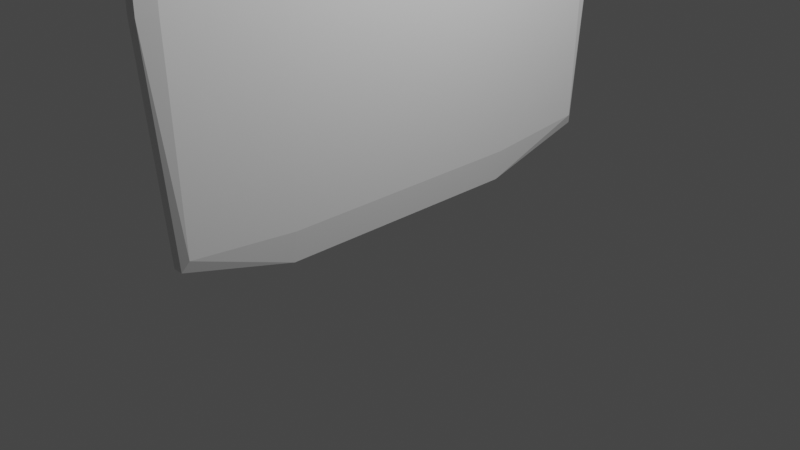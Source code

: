# Source: clipboard2.blend  (saved by Blender 3.1.7; exported with 4.5.12 LTS)
import bpy
from mathutils import Matrix  # noqa: F401  (used for matrix-valued properties, if any)

bpy.ops.wm.read_factory_settings(use_empty=True)
scene = bpy.context.scene
scene.name = 'Scene'

# ---- collections
col_collection = bpy.data.collections.new('Collection'); scene.collection.children.link(col_collection)

# ---- materials (node trees are filled in below, after node groups)
mat_material = bpy.data.materials.new('Material')
mat_material.alpha_threshold = 0.0
mat_material.use_transparent_shadow = False
mat_material.line_color = (0.0, 0.0, 0.0, 1.0)

# ---- material node trees
mat_material.use_nodes = True; mat_material.node_tree.nodes.clear()
_N = mat_material.node_tree.nodes; _L = mat_material.node_tree.links
n0 = _N.new('ShaderNodeOutputMaterial'); n0.name = 'Material Output'; n0.location = (300, 300)
n1 = _N.new('ShaderNodeBsdfPrincipled'); n1.name = 'Principled BSDF'; n1.location = (10, 300)
n1.distribution = 'GGX'
n1.subsurface_method = 'RANDOM_WALK_SKIN'
n1.inputs[2].default_value = 0.4
n1.inputs[3].default_value = 1.45
n1.inputs[27].default_value = (0.0, 0.0, 0.0, 1.0)
n1.inputs[28].default_value = 1.0
_L.new(n1.outputs[0], n0.inputs[0])
n0.is_active_output = True

# ---- world
world_world = bpy.data.worlds.new('World'); scene.world = world_world
world_world.use_nodes = True; world_world.node_tree.nodes.clear()
_N = world_world.node_tree.nodes; _L = world_world.node_tree.links
n0 = _N.new('ShaderNodeOutputWorld'); n0.name = 'World Output'; n0.location = (300, 300)
n1 = _N.new('ShaderNodeBackground'); n1.name = 'Background'; n1.location = (10, 300)
n1.inputs[0].default_value = (0.05088, 0.05088, 0.05088, 1.0)
_L.new(n1.outputs[0], n0.inputs[0])
n0.is_active_output = True
world_world.color = (0.05088, 0.05088, 0.05088)
world_world.use_sun_shadow = False
world_world.sun_shadow_jitter_overblur = 0.0

# ---- cameras
cam_camera = bpy.data.cameras.new('Camera')
cam_camera.clip_end = 100.0
cam_camera.ortho_scale = 7.314

# ---- lights
light_light = bpy.data.lights.new('Light', 'POINT')
light_light.transmission_factor = 0.0
light_light.energy = 1000.0
light_light.shadow_soft_size = 0.1
light_light.shadow_maximum_resolution = 0.006
light_light.use_absolute_resolution = True

# ---- meshes
me_cube = bpy.data.meshes.new('Cube')
me_cube.from_pydata([(-0.1005, 2.534, 9.964), (-0.1005, 2.534, 0.4861), (0.1005, 2.534, 9.964), (0.1005, 2.534, 0.4861), (0.1029, 0.0, 0.3727), (0.0, 2.595, 0.3727), (-0.1029, 2.595, 5.225), (0.1029, 2.595, 5.225), (-0.1029, 0.0, 10.08), (0.1029, 0.0, 10.08), (0.0, 2.595, 10.08), (-0.1029, 0.0, 0.3727), (0.0, 2.777, 5.225), (-0.1102, 0.0, 5.225), (0.0, 0.0, 0.03259), (0.1102, 0.0, 5.225), (0.05508, 2.595, 0.3727), (-0.1029, 2.595, 2.629), (0.1029, 2.595, 2.629), (0.1029, 1.388, 10.08), (-0.05508, 2.595, 10.08), (-0.1029, 1.388, 0.3727), (0.1029, 1.388, 0.3727), (-0.05508, 2.595, 0.3727), (-0.1029, 2.595, 7.821), (0.1029, 2.595, 7.821), (-0.1029, 1.388, 10.08), (0.05508, 2.595, 10.08), (-0.05508, 2.777, 5.225), (0.05508, 2.777, 5.225), (0.0, 2.777, 2.629), (0.0, 2.777, 7.821), (-0.1102, 1.388, 5.225), (-0.1102, 0.0, 2.629), (-0.1102, 0.0, 7.821), (0.0, 1.388, 0.03259), (0.05508, 0.0, 0.03259), (-0.05508, 0.0, 0.03259), (0.1102, 1.388, 5.225), (0.1102, 0.0, 2.629), (0.1102, 0.0, 7.821), (0.0, 1.388, 10.42), (-0.05508, 0.0, 10.42), (0.05508, 0.0, 10.42), (0.05508, 1.388, 10.42), (-0.05508, 1.388, 10.42), (0.1102, 1.388, 2.629), (-0.05508, 1.388, 0.03259), (0.05508, 1.388, 0.03259), (-0.1102, 1.388, 7.821), (-0.1102, 1.388, 2.629), (0.05508, 2.777, 7.821), (0.05508, 2.777, 2.629), (-0.05508, 2.777, 2.629), (-0.05508, 2.777, 7.821), (0.1102, 1.388, 7.821), (0.05508, 0.6942, 10.42), (0.02754, 1.388, 10.42), (-0.05508, 0.6942, 10.42), (-0.02754, 1.388, 10.42), (0.05508, 0.3471, 10.42), (0.01377, 1.388, 10.42), (-0.05508, 0.3471, 10.42), (-0.04131, 1.388, 10.42), (0.0, 1.041, 10.42), (0.05508, 1.041, 10.42), (0.04131, 1.388, 10.42), (-0.05508, 1.041, 10.42), (-0.01377, 1.388, 10.42), (0.02754, 1.041, 10.42), (-0.02754, 1.041, 10.42), (-0.01377, 1.041, 10.42), (-0.04131, 1.041, 10.42), (0.04131, 1.041, 10.42), (0.01377, 1.041, 10.42), (0.0, 0.3471, 10.62), (0.0, 0.0, 10.62), (0.01377, 0.0, 10.62), (-0.04131, 0.0, 10.62), (-0.05508, 0.0, 10.62), (0.05508, 0.3471, 10.62), (0.05508, 0.0, 10.62), (-0.05508, 0.3471, 10.62), (0.0, 1.041, 10.62), (0.0, 0.6942, 10.62), (0.04131, 0.0, 10.62), (0.02754, 0.0, 10.62), (-0.01377, 0.0, 10.62), (-0.02754, 0.0, 10.62), (0.05508, 1.041, 10.62), (0.05508, 0.6942, 10.62), (-0.05508, 1.041, 10.62), (-0.05508, 0.6942, 10.62), (0.02754, 0.3471, 10.62), (0.02754, 1.041, 10.62), (0.02754, 0.6942, 10.62), (0.01377, 0.6942, 10.62), (0.04131, 0.6942, 10.62), (-0.02754, 0.3471, 10.62), (-0.02754, 1.041, 10.62), (-0.02754, 0.6942, 10.62), (-0.04131, 0.6942, 10.62), (-0.01377, 0.6942, 10.62), (-0.01377, 1.041, 10.62), (-0.04131, 1.041, 10.62), (-0.04131, 0.3471, 10.62), (0.04131, 1.041, 10.62), (0.01377, 1.041, 10.62), (0.01377, 0.3471, 10.62), (0.04131, 0.3471, 10.62), (-0.01377, 0.3471, 10.62), (-0.2611, 0.3471, 10.42), (-0.2611, 0.0, 10.42), (-0.2611, 1.041, 10.42), (-0.2611, 0.6942, 10.42), (-0.2611, 0.6942, 10.62), (-0.2611, 1.041, 10.62), (-0.2611, 0.0, 10.62), (-0.2611, 0.3471, 10.62), (-0.05508, 0.3471, 10.08), (-0.05508, 0.0, 10.08), (-0.05508, 1.041, 10.08), (-0.05508, 0.6942, 10.08), (-0.2611, 0.3471, 10.08), (-0.2611, 0.0, 10.08), (-0.2611, 1.041, 10.08), (-0.2611, 0.6942, 10.08), (-0.01377, 1.359, 10.42), (-0.02754, 1.359, 10.42), (0.0, 1.359, 10.42), (-0.04131, 1.359, 10.42), (-0.05508, 1.359, 10.42), (0.04131, 1.359, 10.42), (0.02754, 1.359, 10.42), (0.05508, 1.359, 10.42), (0.01377, 1.359, 10.42), (-0.04131, 1.359, 10.62), (-0.05508, 1.359, 10.62), (0.01377, 1.359, 10.62), (0.0, 1.359, 10.62), (-0.02754, 1.359, 10.62), (-0.01377, 1.359, 10.62), (0.05508, 1.359, 10.62), (0.02754, 1.359, 10.62), (0.04131, 1.359, 10.62), (-0.2611, 1.359, 10.42), (-0.2611, 1.359, 10.62), (-0.05508, 1.359, 10.08), (-0.2611, 1.359, 10.08), (-0.01377, 1.392, 10.42), (-0.02754, 1.392, 10.42), (0.0, 1.392, 10.42), (-0.04131, 1.392, 10.42), (-0.05508, 1.392, 10.42), (0.04131, 1.392, 10.42), (0.02754, 1.392, 10.42), (0.05508, 1.392, 10.42), (0.01377, 1.392, 10.42), (-0.04131, 1.392, 10.62), (-0.05508, 1.392, 10.62), (0.01377, 1.392, 10.62), (0.0, 1.392, 10.62), (-0.02754, 1.392, 10.62), (-0.01377, 1.392, 10.62), (0.05508, 1.392, 10.62), (0.02754, 1.392, 10.62), (0.04131, 1.392, 10.62), (-0.2611, 1.392, 10.42), (-0.2611, 1.392, 10.62), (-0.05508, 1.392, 10.08), (-0.2611, 1.392, 10.08)], [], [(55, 19, 2, 25), (54, 20, 0, 24), (53, 28, 6, 17), (52, 29, 12, 30), (51, 27, 10, 31), (50, 32, 13, 33), (49, 26, 8, 34), (48, 35, 14, 36), (47, 21, 11, 37), (46, 38, 7, 18), (44, 19, 9, 43, 60, 56, 65), (10, 27, 44, 66, 57, 61, 41), (27, 2, 19, 44), (26, 45, 67, 58, 62, 42, 8), (0, 20, 45, 26), (20, 10, 41, 68, 59, 63, 45), (22, 46, 18, 3), (4, 39, 46, 22), (39, 15, 38, 46), (35, 47, 37, 14), (5, 23, 47, 35), (23, 1, 21, 47), (22, 48, 36, 4), (3, 16, 48, 22), (16, 5, 35, 48), (32, 49, 34, 13), (6, 24, 49, 32), (24, 0, 26, 49), (21, 50, 33, 11), (1, 17, 50, 21), (17, 6, 32, 50), (29, 51, 31, 12), (7, 25, 51, 29), (25, 2, 27, 51), (16, 52, 30, 5), (3, 18, 52, 16), (18, 7, 29, 52), (23, 53, 17, 1), (5, 30, 53, 23), (30, 12, 28, 53), (28, 54, 24, 6), (12, 31, 54, 28), (31, 10, 20, 54), (38, 55, 25, 7), (15, 40, 55, 38), (40, 9, 19, 55), (59, 68, 71, 70), (68, 41, 64, 71), (45, 63, 72, 67), (63, 59, 70, 72), (57, 66, 73, 69), (66, 44, 65, 73), (41, 61, 74, 64), (61, 57, 69, 74), (60, 43, 81, 80), (72, 70, 128, 130), (82, 79, 117, 118), (83, 103, 141, 139), (67, 72, 130, 131), (74, 69, 133, 135), (56, 60, 80, 90), (65, 56, 90, 89), (103, 99, 140, 141), (113, 125, 148, 145), (64, 74, 135, 129), (94, 107, 138, 143), (110, 75, 76, 87), (109, 80, 81, 85), (108, 93, 86, 77), (107, 94, 95, 96), (106, 89, 90, 97), (105, 98, 88, 78), (104, 99, 100, 101), (103, 83, 84, 102), (99, 103, 102, 100), (91, 104, 101, 92), (82, 105, 78, 79), (92, 101, 105, 82), (101, 100, 98, 105), (94, 106, 97, 95), (83, 107, 96, 84), (75, 108, 77, 76), (84, 96, 108, 75), (96, 95, 93, 108), (93, 109, 85, 86), (95, 97, 109, 93), (97, 90, 80, 109), (98, 110, 87, 88), (100, 102, 110, 98), (102, 84, 75, 110), (111, 114, 115, 118), (114, 113, 116, 115), (112, 111, 118, 117), (71, 64, 129, 127), (91, 116, 146, 137), (58, 67, 121, 122), (114, 111, 123, 126), (92, 82, 118, 115), (91, 92, 115, 116), (120, 119, 123, 124), (119, 122, 126, 123), (122, 121, 125, 126), (42, 62, 119, 120), (62, 58, 122, 119), (111, 112, 124, 123), (113, 114, 126, 125), (127, 129, 151, 149), (138, 139, 161, 160), (145, 148, 170, 167), (128, 127, 149, 150), (142, 144, 166, 164), (135, 133, 155, 157), (148, 147, 169, 170), (134, 142, 164, 156), (144, 143, 165, 166), (129, 135, 157, 151), (106, 94, 143, 144), (121, 67, 131, 147), (104, 91, 137, 136), (89, 106, 144, 142), (69, 73, 132, 133), (65, 89, 142, 134), (99, 104, 136, 140), (73, 65, 134, 132), (125, 121, 147, 148), (70, 71, 127, 128), (107, 83, 139, 138), (116, 113, 145, 146), (152, 150, 162, 158), (153, 152, 158, 159), (157, 155, 165, 160), (151, 157, 160, 161), (149, 151, 161, 163), (150, 149, 163, 162), (154, 156, 164, 166), (155, 154, 166, 165), (153, 167, 170, 169), (153, 159, 168, 167), (143, 138, 160, 165), (131, 130, 152, 153), (141, 140, 162, 163), (146, 145, 167, 168), (130, 128, 150, 152), (139, 141, 163, 161), (147, 131, 153, 169), (133, 132, 154, 155), (136, 137, 159, 158), (137, 146, 168, 159), (132, 134, 156, 154), (140, 136, 158, 162)])
_uv = me_cube.uv_layers.new(name='UVMap')
_uv.uv.foreach_set('vector', [0.5625, 0.1875, 0.625, 0.1875, 0.625, 0.25, 0.5625, 0.25, 0.5625, 0.4375, 0.625, 0.4375, 0.625, 0.5, 0.5625, 0.5, 0.4375, 0.4375, 0.5, 0.4375, 0.5, 0.5, 0.4375, 0.5, 0.4375, 0.3125, 0.5, 0.3125, 0.5, 0.375, 0.4375, 0.375, 0.5625, 0.3125, 0.625, 0.3125, 0.625, 0.375, 0.5625, 0.375, 0.4375, 0.5625, 0.5, 0.5625, 0.5, 0.625, 0.4375, 0.625, 0.5625, 0.5625, 0.625, 0.5625, 0.625, 0.625, 0.5625, 0.625, 0.1875, 0.5625, 0.25, 0.5625, 0.25, 0.625, 0.1875, 0.625, 0.3125, 0.5625, 0.375, 0.5625, 0.375, 0.625, 0.3125, 0.625, 0.4375, 0.1875, 0.5, 0.1875, 0.5, 0.25, 0.4375, 0.25, 0.8125, 0.5625, 0.875, 0.5625, 0.875, 0.625, 0.8125, 0.625, 0.8125, 0.6094, 0.8125, 0.5938, 0.8125, 0.5781, 0.75, 0.5, 0.8125, 0.5, 0.8125, 0.5625, 0.7969, 0.5625, 0.7812, 0.5625, 0.7656, 0.5625, 0.75, 0.5625, 0.8125, 0.5, 0.875, 0.5, 0.875, 0.5625, 0.8125, 0.5625, 0.625, 0.5625, 0.6875, 0.5625, 0.6875, 0.5781, 0.6875, 0.5938, 0.6875, 0.6094, 0.6875, 0.625, 0.625, 0.625, 0.625, 0.5, 0.6875, 0.5, 0.6875, 0.5625, 0.625, 0.5625, 0.6875, 0.5, 0.75, 0.5, 0.75, 0.5625, 0.7344, 0.5625, 0.7188, 0.5625, 0.7031, 0.5625, 0.6875, 0.5625, 0.375, 0.1875, 0.4375, 0.1875, 0.4375, 0.25, 0.375, 0.25, 0.375, 0.125, 0.4375, 0.125, 0.4375, 0.1875, 0.375, 0.1875, 0.4375, 0.125, 0.5, 0.125, 0.5, 0.1875, 0.4375, 0.1875, 0.25, 0.5625, 0.3125, 0.5625, 0.3125, 0.625, 0.25, 0.625, 0.25, 0.5, 0.3125, 0.5, 0.3125, 0.5625, 0.25, 0.5625, 0.3125, 0.5, 0.375, 0.5, 0.375, 0.5625, 0.3125, 0.5625, 0.125, 0.5625, 0.1875, 0.5625, 0.1875, 0.625, 0.125, 0.625, 0.125, 0.5, 0.1875, 0.5, 0.1875, 0.5625, 0.125, 0.5625, 0.1875, 0.5, 0.25, 0.5, 0.25, 0.5625, 0.1875, 0.5625, 0.5, 0.5625, 0.5625, 0.5625, 0.5625, 0.625, 0.5, 0.625, 0.5, 0.5, 0.5625, 0.5, 0.5625, 0.5625, 0.5, 0.5625, 0.5625, 0.5, 0.625, 0.5, 0.625, 0.5625, 0.5625, 0.5625, 0.375, 0.5625, 0.4375, 0.5625, 0.4375, 0.625, 0.375, 0.625, 0.375, 0.5, 0.4375, 0.5, 0.4375, 0.5625, 0.375, 0.5625, 0.4375, 0.5, 0.5, 0.5, 0.5, 0.5625, 0.4375, 0.5625, 0.5, 0.3125, 0.5625, 0.3125, 0.5625, 0.375, 0.5, 0.375, 0.5, 0.25, 0.5625, 0.25, 0.5625, 0.3125, 0.5, 0.3125, 0.5625, 0.25, 0.625, 0.25, 0.625, 0.3125, 0.5625, 0.3125, 0.375, 0.3125, 0.4375, 0.3125, 0.4375, 0.375, 0.375, 0.375, 0.375, 0.25, 0.4375, 0.25, 0.4375, 0.3125, 0.375, 0.3125, 0.4375, 0.25, 0.5, 0.25, 0.5, 0.3125, 0.4375, 0.3125, 0.375, 0.4375, 0.4375, 0.4375, 0.4375, 0.5, 0.375, 0.5, 0.375, 0.375, 0.4375, 0.375, 0.4375, 0.4375, 0.375, 0.4375, 0.4375, 0.375, 0.5, 0.375, 0.5, 0.4375, 0.4375, 0.4375, 0.5, 0.4375, 0.5625, 0.4375, 0.5625, 0.5, 0.5, 0.5, 0.5, 0.375, 0.5625, 0.375, 0.5625, 0.4375, 0.5, 0.4375, 0.5625, 0.375, 0.625, 0.375, 0.625, 0.4375, 0.5625, 0.4375, 0.5, 0.1875, 0.5625, 0.1875, 0.5625, 0.25, 0.5, 0.25, 0.5, 0.125, 0.5625, 0.125, 0.5625, 0.1875, 0.5, 0.1875, 0.5625, 0.125, 0.625, 0.125, 0.625, 0.1875, 0.5625, 0.1875, 0.7188, 0.5625, 0.7344, 0.5625, 0.7344, 0.5781, 0.7188, 0.5781, 0.7344, 0.5625, 0.75, 0.5625, 0.75, 0.5781, 0.7344, 0.5781, 0.6875, 0.5625, 0.7031, 0.5625, 0.7031, 0.5781, 0.6875, 0.5781, 0.7031, 0.5625, 0.7188, 0.5625, 0.7188, 0.5781, 0.7031, 0.5781, 0.7812, 0.5625, 0.7969, 0.5625, 0.7969, 0.5781, 0.7812, 0.5781, 0.7969, 0.5625, 0.8125, 0.5625, 0.8125, 0.5781, 0.7969, 0.5781, 0.75, 0.5625, 0.7656, 0.5625, 0.7656, 0.5781, 0.75, 0.5781, 0.7656, 0.5625, 0.7812, 0.5625, 0.7812, 0.5781, 0.7656, 0.5781, 0.8125, 0.6094, 0.8125, 0.625, 0.8125, 0.625, 0.8125, 0.6094, 0.7031, 0.5781, 0.7188, 0.5781, 0.7188, 0.5781, 0.7031, 0.5781, 0.6875, 0.6094, 0.6875, 0.625, 0.6875, 0.625, 0.6875, 0.6094, 0.75, 0.5781, 0.7344, 0.5781, 0.7344, 0.5781, 0.75, 0.5781, 0.6875, 0.5781, 0.7031, 0.5781, 0.7031, 0.5781, 0.6875, 0.5781, 0.7656, 0.5781, 0.7812, 0.5781, 0.7812, 0.5781, 0.7656, 0.5781, 0.8125, 0.5938, 0.8125, 0.6094, 0.8125, 0.6094, 0.8125, 0.5938, 0.8125, 0.5781, 0.8125, 0.5938, 0.8125, 0.5938, 0.8125, 0.5781, 0.7344, 0.5781, 0.7188, 0.5781, 0.7188, 0.5781, 0.7344, 0.5781, 0.6875, 0.5781, 0.6875, 0.5781, 0.6875, 0.5781, 0.6875, 0.5781, 0.75, 0.5781, 0.7656, 0.5781, 0.7656, 0.5781, 0.75, 0.5781, 0.7812, 0.5781, 0.7656, 0.5781, 0.7656, 0.5781, 0.7812, 0.5781, 0.7344, 0.6094, 0.75, 0.6094, 0.75, 0.625, 0.7344, 0.625, 0.7969, 0.6094, 0.8125, 0.6094, 0.8125, 0.625, 0.7969, 0.625, 0.7656, 0.6094, 0.7812, 0.6094, 0.7812, 0.625, 0.7656, 0.625, 0.7656, 0.5781, 0.7812, 0.5781, 0.7812, 0.5938, 0.7656, 0.5938, 0.7969, 0.5781, 0.8125, 0.5781, 0.8125, 0.5938, 0.7969, 0.5938, 0.7031, 0.6094, 0.7188, 0.6094, 0.7188, 0.625, 0.7031, 0.625, 0.7031, 0.5781, 0.7188, 0.5781, 0.7188, 0.5938, 0.7031, 0.5938, 0.7344, 0.5781, 0.75, 0.5781, 0.75, 0.5938, 0.7344, 0.5938, 0.7188, 0.5781, 0.7344, 0.5781, 0.7344, 0.5938, 0.7188, 0.5938, 0.6875, 0.5781, 0.7031, 0.5781, 0.7031, 0.5938, 0.6875, 0.5938, 0.6875, 0.6094, 0.7031, 0.6094, 0.7031, 0.625, 0.6875, 0.625, 0.6875, 0.5938, 0.7031, 0.5938, 0.7031, 0.6094, 0.6875, 0.6094, 0.7031, 0.5938, 0.7188, 0.5938, 0.7188, 0.6094, 0.7031, 0.6094, 0.7812, 0.5781, 0.7969, 0.5781, 0.7969, 0.5938, 0.7812, 0.5938, 0.75, 0.5781, 0.7656, 0.5781, 0.7656, 0.5938, 0.75, 0.5938, 0.75, 0.6094, 0.7656, 0.6094, 0.7656, 0.625, 0.75, 0.625, 0.75, 0.5938, 0.7656, 0.5938, 0.7656, 0.6094, 0.75, 0.6094, 0.7656, 0.5938, 0.7812, 0.5938, 0.7812, 0.6094, 0.7656, 0.6094, 0.7812, 0.6094, 0.7969, 0.6094, 0.7969, 0.625, 0.7812, 0.625, 0.7812, 0.5938, 0.7969, 0.5938, 0.7969, 0.6094, 0.7812, 0.6094, 0.7969, 0.5938, 0.8125, 0.5938, 0.8125, 0.6094, 0.7969, 0.6094, 0.7188, 0.6094, 0.7344, 0.6094, 0.7344, 0.625, 0.7188, 0.625, 0.7188, 0.5938, 0.7344, 0.5938, 0.7344, 0.6094, 0.7188, 0.6094, 0.7344, 0.5938, 0.75, 0.5938, 0.75, 0.6094, 0.7344, 0.6094, 0.6875, 0.6094, 0.6875, 0.5938, 0.6875, 0.5938, 0.6875, 0.6094, 0.6875, 0.5938, 0.6875, 0.5781, 0.6875, 0.5781, 0.6875, 0.5938, 0.6875, 0.625, 0.6875, 0.6094, 0.6875, 0.6094, 0.6875, 0.625, 0.7344, 0.5781, 0.75, 0.5781, 0.75, 0.5781, 0.7344, 0.5781, 0.6875, 0.5781, 0.6875, 0.5781, 0.6875, 0.5781, 0.6875, 0.5781, 0.6875, 0.5938, 0.6875, 0.5781, 0.6875, 0.5781, 0.6875, 0.5938, 0.6875, 0.5938, 0.6875, 0.6094, 0.6875, 0.6094, 0.6875, 0.5938, 0.6875, 0.5938, 0.6875, 0.6094, 0.6875, 0.6094, 0.6875, 0.5938, 0.6875, 0.5781, 0.6875, 0.5938, 0.6875, 0.5938, 0.6875, 0.5781, 0.6875, 0.625, 0.6875, 0.6094, 0.6875, 0.6094, 0.6875, 0.625, 0.6875, 0.6094, 0.6875, 0.5938, 0.6875, 0.5938, 0.6875, 0.6094, 0.6875, 0.5938, 0.6875, 0.5781, 0.6875, 0.5781, 0.6875, 0.5938, 0.6875, 0.625, 0.6875, 0.6094, 0.6875, 0.6094, 0.6875, 0.625, 0.6875, 0.6094, 0.6875, 0.5938, 0.6875, 0.5938, 0.6875, 0.6094, 0.6875, 0.6094, 0.6875, 0.625, 0.6875, 0.625, 0.6875, 0.6094, 0.6875, 0.5781, 0.6875, 0.5938, 0.6875, 0.5938, 0.6875, 0.5781, 0.7344, 0.5781, 0.75, 0.5781, 0.75, 0.5781, 0.7344, 0.5781, 0.7656, 0.5781, 0.75, 0.5781, 0.75, 0.5781, 0.7656, 0.5781, 0.6875, 0.5781, 0.6875, 0.5781, 0.6875, 0.5781, 0.6875, 0.5781, 0.7188, 0.5781, 0.7344, 0.5781, 0.7344, 0.5781, 0.7188, 0.5781, 0.8125, 0.5781, 0.7969, 0.5781, 0.7969, 0.5781, 0.8125, 0.5781, 0.7656, 0.5781, 0.7812, 0.5781, 0.7812, 0.5781, 0.7656, 0.5781, 0.6875, 0.5781, 0.6875, 0.5781, 0.6875, 0.5781, 0.6875, 0.5781, 0.8125, 0.5781, 0.8125, 0.5781, 0.8125, 0.5781, 0.8125, 0.5781, 0.7969, 0.5781, 0.7812, 0.5781, 0.7812, 0.5781, 0.7969, 0.5781, 0.75, 0.5781, 0.7656, 0.5781, 0.7656, 0.5781, 0.75, 0.5781, 0.7969, 0.5781, 0.7812, 0.5781, 0.7812, 0.5781, 0.7969, 0.5781, 0.6875, 0.5781, 0.6875, 0.5781, 0.6875, 0.5781, 0.6875, 0.5781, 0.7031, 0.5781, 0.6875, 0.5781, 0.6875, 0.5781, 0.7031, 0.5781, 0.8125, 0.5781, 0.7969, 0.5781, 0.7969, 0.5781, 0.8125, 0.5781, 0.7812, 0.5781, 0.7969, 0.5781, 0.7969, 0.5781, 0.7812, 0.5781, 0.8125, 0.5781, 0.8125, 0.5781, 0.8125, 0.5781, 0.8125, 0.5781, 0.7188, 0.5781, 0.7031, 0.5781, 0.7031, 0.5781, 0.7188, 0.5781, 0.7969, 0.5781, 0.8125, 0.5781, 0.8125, 0.5781, 0.7969, 0.5781, 0.6875, 0.5781, 0.6875, 0.5781, 0.6875, 0.5781, 0.6875, 0.5781, 0.7188, 0.5781, 0.7344, 0.5781, 0.7344, 0.5781, 0.7188, 0.5781, 0.7656, 0.5781, 0.75, 0.5781, 0.75, 0.5781, 0.7656, 0.5781, 0.6875, 0.5781, 0.6875, 0.5781, 0.6875, 0.5781, 0.6875, 0.5781, 0.7031, 0.5781, 0.7188, 0.5781, 0.7188, 0.5781, 0.7031, 0.5781, 0.6875, 0.5781, 0.7031, 0.5781, 0.7031, 0.5781, 0.6875, 0.5781, 0.7656, 0.5781, 0.7812, 0.5781, 0.7812, 0.5781, 0.7656, 0.5781, 0.75, 0.5781, 0.7656, 0.5781, 0.7656, 0.5781, 0.75, 0.5781, 0.7344, 0.5781, 0.75, 0.5781, 0.75, 0.5781, 0.7344, 0.5781, 0.7188, 0.5781, 0.7344, 0.5781, 0.7344, 0.5781, 0.7188, 0.5781, 0.7969, 0.5781, 0.8125, 0.5781, 0.8125, 0.5781, 0.7969, 0.5781, 0.7812, 0.5781, 0.7969, 0.5781, 0.7969, 0.5781, 0.7812, 0.5781, 0.6875, 0.5781, 0.6875, 0.5781, 0.6875, 0.5781, 0.6875, 0.5781, 0.6875, 0.5781, 0.6875, 0.5781, 0.6875, 0.5781, 0.6875, 0.5781, 0.7812, 0.5781, 0.7656, 0.5781, 0.7656, 0.5781, 0.7812, 0.5781, 0.6875, 0.5781, 0.7031, 0.5781, 0.7031, 0.5781, 0.6875, 0.5781, 0.7344, 0.5781, 0.7188, 0.5781, 0.7188, 0.5781, 0.7344, 0.5781, 0.6875, 0.5781, 0.6875, 0.5781, 0.6875, 0.5781, 0.6875, 0.5781, 0.7031, 0.5781, 0.7188, 0.5781, 0.7188, 0.5781, 0.7031, 0.5781, 0.75, 0.5781, 0.7344, 0.5781, 0.7344, 0.5781, 0.75, 0.5781, 0.6875, 0.5781, 0.6875, 0.5781, 0.6875, 0.5781, 0.6875, 0.5781, 0.7812, 0.5781, 0.7969, 0.5781, 0.7969, 0.5781, 0.7812, 0.5781, 0.7031, 0.5781, 0.6875, 0.5781, 0.6875, 0.5781, 0.7031, 0.5781, 0.6875, 0.5781, 0.6875, 0.5781, 0.6875, 0.5781, 0.6875, 0.5781, 0.7969, 0.5781, 0.8125, 0.5781, 0.8125, 0.5781, 0.7969, 0.5781, 0.7188, 0.5781, 0.7031, 0.5781, 0.7031, 0.5781, 0.7188, 0.5781])
me_cube.materials.append(mat_material)
me_cube.use_remesh_preserve_volume = False
me_cube.use_remesh_preserve_attributes = False
me_cube.use_mirror_vertex_groups = False
me_cube.update()

# ---- objects
ob_cube = bpy.data.objects.new('Cube', me_cube)
ob_light = bpy.data.objects.new('Light', light_light)
ob_camera = bpy.data.objects.new('Camera', cam_camera)

# ---- transforms, parenting, visibility, modifiers, constraints
ob_cube.location = (0.0, 0.0, 0.0)
ob_cube.lock_rotations_4d = False
ob_cube.empty_display_type = 'ARROWS'
ob_cube.lineart.crease_threshold = 0.0
_m = ob_cube.modifiers.new('Mirror', 'MIRROR')
_m.use_axis = (False, True, False)
ob_light.location = (4.076, 1.005, 5.904)
ob_light.rotation_euler = (0.6503, 0.05522, 1.866)
ob_light.lock_rotations_4d = False
ob_light.empty_display_type = 'ARROWS'
ob_light.color = (0.0, 0.0, 0.0, 0.0)
ob_light.lineart.crease_threshold = 0.0
ob_camera.location = (7.359, -6.926, 4.958)
ob_camera.rotation_euler = (1.109, 0.0, 0.8149)
ob_camera.lock_rotations_4d = False
ob_camera.empty_display_type = 'ARROWS'
ob_camera.color = (0.0, 0.0, 0.0, 0.0)
ob_camera.display_type = 'WIRE'
ob_camera.lineart.crease_threshold = 0.0

# ---- collection membership
col_collection.objects.link(ob_cube)
col_collection.objects.link(ob_light)
col_collection.objects.link(ob_camera)

# ---- scene / render settings (as saved in the file)
scene.camera = ob_camera
scene.frame_start = 1; scene.frame_end = 250; scene.frame_set(1)
scene.render.engine = 'BLENDER_EEVEE_NEXT'
scene.cycles.sampling_pattern = 'TABULATED_SOBOL'
scene.cycles.use_light_tree = False
scene.view_settings.view_transform = 'Filmic'
bpy.context.view_layer.update()
